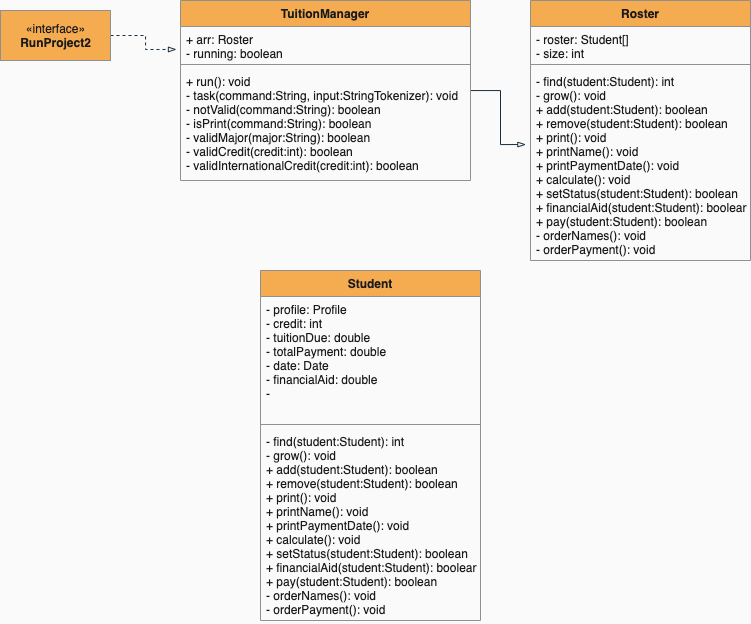

The diagram above was exported from draw.io. Its source (the exported page's mxGraphModel, read from the mxfile embedded in the PNG):
<mxGraphModel dx="894" dy="619" grid="1" gridSize="10" guides="1" tooltips="1" connect="1" arrows="1" fold="1" page="1" pageScale="1" pageWidth="827" pageHeight="1169" background="#FAFAFA" math="0" shadow="0">
  <root>
    <mxCell id="WIyWlLk6GJQsqaUBKTNV-0" />
    <mxCell id="WIyWlLk6GJQsqaUBKTNV-1" parent="WIyWlLk6GJQsqaUBKTNV-0" />
    <mxCell id="NwZOwYHp8bOUqW-v4lSM-16" style="edgeStyle=orthogonalEdgeStyle;rounded=0;orthogonalLoop=1;jettySize=auto;html=1;exitX=1;exitY=0.5;exitDx=0;exitDy=0;entryX=-0.014;entryY=0.675;entryDx=0;entryDy=0;entryPerimeter=0;dashed=1;endArrow=blockThin;endFill=0;labelBackgroundColor=#EEEEEE;strokeColor=#182E3E;fontColor=#1A1A1A;" edge="1" parent="WIyWlLk6GJQsqaUBKTNV-1" source="NwZOwYHp8bOUqW-v4lSM-2" target="NwZOwYHp8bOUqW-v4lSM-7">
      <mxGeometry relative="1" as="geometry" />
    </mxCell>
    <mxCell id="NwZOwYHp8bOUqW-v4lSM-2" value="«interface»&lt;br&gt;&lt;b&gt;RunProject2&lt;/b&gt;" style="html=1;fillColor=#F5AB50;strokeColor=#909090;fontColor=#1A1A1A;" vertex="1" parent="WIyWlLk6GJQsqaUBKTNV-1">
      <mxGeometry x="30" y="20" width="110" height="50" as="geometry" />
    </mxCell>
    <mxCell id="NwZOwYHp8bOUqW-v4lSM-27" style="edgeStyle=orthogonalEdgeStyle;rounded=0;orthogonalLoop=1;jettySize=auto;html=1;entryX=-0.021;entryY=0.396;entryDx=0;entryDy=0;entryPerimeter=0;endArrow=blockThin;endFill=0;labelBackgroundColor=#EEEEEE;strokeColor=#182E3E;fontColor=#1A1A1A;" edge="1" parent="WIyWlLk6GJQsqaUBKTNV-1" source="NwZOwYHp8bOUqW-v4lSM-6" target="NwZOwYHp8bOUqW-v4lSM-24">
      <mxGeometry relative="1" as="geometry" />
    </mxCell>
    <mxCell id="NwZOwYHp8bOUqW-v4lSM-6" value="TuitionManager" style="swimlane;fontStyle=1;align=center;verticalAlign=top;childLayout=stackLayout;horizontal=1;startSize=26;horizontalStack=0;resizeParent=1;resizeParentMax=0;resizeLast=0;collapsible=1;marginBottom=0;fillColor=#F5AB50;strokeColor=#909090;fontColor=#1A1A1A;" vertex="1" parent="WIyWlLk6GJQsqaUBKTNV-1">
      <mxGeometry x="210" y="10" width="290" height="180" as="geometry" />
    </mxCell>
    <mxCell id="NwZOwYHp8bOUqW-v4lSM-7" value="+ arr: Roster&#10;- running: boolean" style="text;strokeColor=none;fillColor=none;align=left;verticalAlign=top;spacingLeft=4;spacingRight=4;overflow=hidden;rotatable=0;points=[[0,0.5],[1,0.5]];portConstraint=eastwest;fontColor=#1A1A1A;" vertex="1" parent="NwZOwYHp8bOUqW-v4lSM-6">
      <mxGeometry y="26" width="290" height="34" as="geometry" />
    </mxCell>
    <mxCell id="NwZOwYHp8bOUqW-v4lSM-8" value="" style="line;strokeWidth=1;fillColor=none;align=left;verticalAlign=middle;spacingTop=-1;spacingLeft=3;spacingRight=3;rotatable=0;labelPosition=right;points=[];portConstraint=eastwest;labelBackgroundColor=#EEEEEE;strokeColor=#909090;fontColor=#1A1A1A;" vertex="1" parent="NwZOwYHp8bOUqW-v4lSM-6">
      <mxGeometry y="60" width="290" height="8" as="geometry" />
    </mxCell>
    <mxCell id="NwZOwYHp8bOUqW-v4lSM-9" value="+ run(): void&#10;- task(command:String, input:StringTokenizer): void&#10;- notValid(command:String): boolean&#10;- isPrint(command:String): boolean&#10;- validMajor(major:String): boolean&#10;- validCredit(credit:int): boolean&#10;- validInternationalCredit(credit:int): boolean" style="text;strokeColor=none;fillColor=none;align=left;verticalAlign=top;spacingLeft=4;spacingRight=4;overflow=hidden;rotatable=0;points=[[0,0.5],[1,0.5]];portConstraint=eastwest;fontColor=#1A1A1A;" vertex="1" parent="NwZOwYHp8bOUqW-v4lSM-6">
      <mxGeometry y="68" width="290" height="112" as="geometry" />
    </mxCell>
    <mxCell id="NwZOwYHp8bOUqW-v4lSM-21" value="Roster" style="swimlane;fontStyle=1;align=center;verticalAlign=top;childLayout=stackLayout;horizontal=1;startSize=26;horizontalStack=0;resizeParent=1;resizeParentMax=0;resizeLast=0;collapsible=1;marginBottom=0;fillColor=#F5AB50;strokeColor=#909090;fontColor=#1A1A1A;" vertex="1" parent="WIyWlLk6GJQsqaUBKTNV-1">
      <mxGeometry x="560" y="10" width="220" height="260" as="geometry" />
    </mxCell>
    <mxCell id="NwZOwYHp8bOUqW-v4lSM-22" value="- roster: Student[]&#10;- size: int" style="text;strokeColor=none;fillColor=none;align=left;verticalAlign=top;spacingLeft=4;spacingRight=4;overflow=hidden;rotatable=0;points=[[0,0.5],[1,0.5]];portConstraint=eastwest;fontColor=#1A1A1A;" vertex="1" parent="NwZOwYHp8bOUqW-v4lSM-21">
      <mxGeometry y="26" width="220" height="34" as="geometry" />
    </mxCell>
    <mxCell id="NwZOwYHp8bOUqW-v4lSM-23" value="" style="line;strokeWidth=1;fillColor=none;align=left;verticalAlign=middle;spacingTop=-1;spacingLeft=3;spacingRight=3;rotatable=0;labelPosition=right;points=[];portConstraint=eastwest;labelBackgroundColor=#EEEEEE;strokeColor=#909090;fontColor=#1A1A1A;" vertex="1" parent="NwZOwYHp8bOUqW-v4lSM-21">
      <mxGeometry y="60" width="220" height="8" as="geometry" />
    </mxCell>
    <mxCell id="NwZOwYHp8bOUqW-v4lSM-24" value="- find(student:Student): int&#10;- grow(): void&#10;+ add(student:Student): boolean&#10;+ remove(student:Student): boolean&#10;+ print(): void&#10;+ printName(): void&#10;+ printPaymentDate(): void&#10;+ calculate(): void&#10;+ setStatus(student:Student): boolean&#10;+ financialAid(student:Student): boolean&#10;+ pay(student:Student): boolean&#10;- orderNames(): void&#10;- orderPayment(): void&#10;" style="text;strokeColor=none;fillColor=none;align=left;verticalAlign=top;spacingLeft=4;spacingRight=4;overflow=hidden;rotatable=0;points=[[0,0.5],[1,0.5]];portConstraint=eastwest;fontColor=#1A1A1A;" vertex="1" parent="NwZOwYHp8bOUqW-v4lSM-21">
      <mxGeometry y="68" width="220" height="192" as="geometry" />
    </mxCell>
    <mxCell id="NwZOwYHp8bOUqW-v4lSM-32" value="Student" style="swimlane;fontStyle=1;align=center;verticalAlign=top;childLayout=stackLayout;horizontal=1;startSize=26;horizontalStack=0;resizeParent=1;resizeParentMax=0;resizeLast=0;collapsible=1;marginBottom=0;fillColor=#F5AB50;strokeColor=#909090;fontColor=#1A1A1A;" vertex="1" parent="WIyWlLk6GJQsqaUBKTNV-1">
      <mxGeometry x="290" y="280" width="220" height="350" as="geometry" />
    </mxCell>
    <mxCell id="NwZOwYHp8bOUqW-v4lSM-33" value="- profile: Profile&#10;- credit: int&#10;- tuitionDue: double&#10;- totalPayment: double&#10;- date: Date&#10;- financialAid: double&#10;- &#10;" style="text;strokeColor=none;fillColor=none;align=left;verticalAlign=top;spacingLeft=4;spacingRight=4;overflow=hidden;rotatable=0;points=[[0,0.5],[1,0.5]];portConstraint=eastwest;fontColor=#1A1A1A;" vertex="1" parent="NwZOwYHp8bOUqW-v4lSM-32">
      <mxGeometry y="26" width="220" height="124" as="geometry" />
    </mxCell>
    <mxCell id="NwZOwYHp8bOUqW-v4lSM-34" value="" style="line;strokeWidth=1;fillColor=none;align=left;verticalAlign=middle;spacingTop=-1;spacingLeft=3;spacingRight=3;rotatable=0;labelPosition=right;points=[];portConstraint=eastwest;labelBackgroundColor=#EEEEEE;strokeColor=#909090;fontColor=#1A1A1A;" vertex="1" parent="NwZOwYHp8bOUqW-v4lSM-32">
      <mxGeometry y="150" width="220" height="8" as="geometry" />
    </mxCell>
    <mxCell id="NwZOwYHp8bOUqW-v4lSM-35" value="- find(student:Student): int&#10;- grow(): void&#10;+ add(student:Student): boolean&#10;+ remove(student:Student): boolean&#10;+ print(): void&#10;+ printName(): void&#10;+ printPaymentDate(): void&#10;+ calculate(): void&#10;+ setStatus(student:Student): boolean&#10;+ financialAid(student:Student): boolean&#10;+ pay(student:Student): boolean&#10;- orderNames(): void&#10;- orderPayment(): void&#10;" style="text;strokeColor=none;fillColor=none;align=left;verticalAlign=top;spacingLeft=4;spacingRight=4;overflow=hidden;rotatable=0;points=[[0,0.5],[1,0.5]];portConstraint=eastwest;fontColor=#1A1A1A;" vertex="1" parent="NwZOwYHp8bOUqW-v4lSM-32">
      <mxGeometry y="158" width="220" height="192" as="geometry" />
    </mxCell>
  </root>
</mxGraphModel>